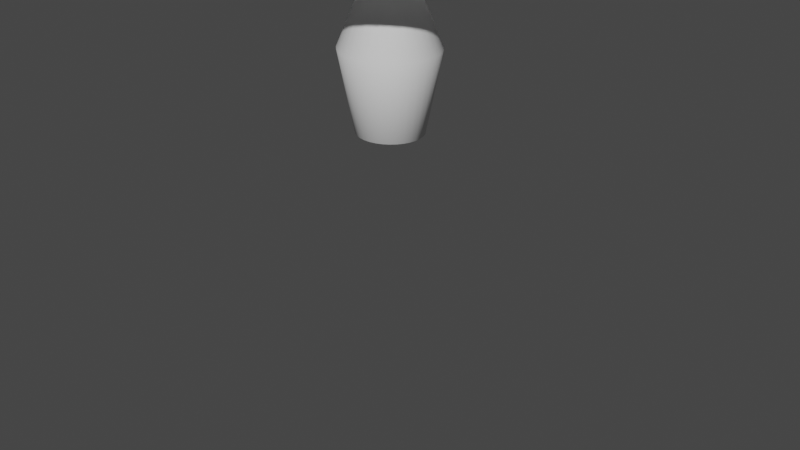 # Source: lamp.blend  (saved by Blender 3.6.13; exported with 4.5.12 LTS)
import bpy
from mathutils import Matrix  # noqa: F401  (used for matrix-valued properties, if any)

bpy.ops.wm.read_factory_settings(use_empty=True)
scene = bpy.context.scene
scene.name = 'Scene'

# ---- collections
col_collection = bpy.data.collections.new('Collection'); scene.collection.children.link(col_collection)

# ---- world
world_world = bpy.data.worlds.new('World'); scene.world = world_world
world_world.use_nodes = True; world_world.node_tree.nodes.clear()
_N = world_world.node_tree.nodes; _L = world_world.node_tree.links
n0 = _N.new('ShaderNodeOutputWorld'); n0.name = 'World Output'; n0.location = (300, 300)
n1 = _N.new('ShaderNodeBackground'); n1.name = 'Background'; n1.location = (10, 300)
n1.inputs[0].default_value = (0.05088, 0.05088, 0.05088, 1.0)
_L.new(n1.outputs[0], n0.inputs[0])
n0.is_active_output = True
world_world.color = (0.05088, 0.05088, 0.05088)
world_world.use_sun_shadow = False
world_world.sun_shadow_jitter_overblur = 0.0

# ---- cameras
cam_camera = bpy.data.cameras.new('Camera')
cam_camera.clip_end = 100.0
cam_camera.ortho_scale = 7.314

# ---- meshes
me_cylinder = bpy.data.meshes.new('Cylinder')
me_cylinder.from_pydata([(0.0, 1.0, -1.0), (-6.418e-09, 0.5693, 0.9677), (0.1951, 0.9808, -1.0), (0.1111, 0.5584, 0.9677), (0.3827, 0.9239, -1.0), (0.2179, 0.526, 0.9677), (0.5556, 0.8315, -1.0), (0.3163, 0.4734, 0.9677), (0.7071, 0.7071, -1.0), (0.4026, 0.4026, 0.9677), (0.8315, 0.5556, -1.0), (0.4734, 0.3163, 0.9677), (0.9239, 0.3827, -1.0), (0.526, 0.2179, 0.9677), (0.9808, 0.1951, -1.0), (0.5584, 0.1111, 0.9677), (1.0, 0.0, -1.0), (0.5693, -6.418e-09, 0.9677), (0.9808, -0.1951, -1.0), (0.5584, -0.1111, 0.9677), (0.9239, -0.3827, -1.0), (0.526, -0.2179, 0.9677), (0.8315, -0.5556, -1.0), (0.4734, -0.3163, 0.9677), (0.7071, -0.7071, -1.0), (0.4026, -0.4026, 0.9677), (0.5556, -0.8315, -1.0), (0.3163, -0.4734, 0.9677), (0.3827, -0.9239, -1.0), (0.2179, -0.526, 0.9677), (0.1951, -0.9808, -1.0), (0.1111, -0.5584, 0.9677), (0.0, -1.0, -1.0), (-6.418e-09, -0.5693, 0.9677), (-0.1951, -0.9808, -1.0), (-0.1111, -0.5584, 0.9677), (-0.3827, -0.9239, -1.0), (-0.2179, -0.526, 0.9677), (-0.5556, -0.8315, -1.0), (-0.3163, -0.4734, 0.9677), (-0.7071, -0.7071, -1.0), (-0.4026, -0.4026, 0.9677), (-0.8315, -0.5556, -1.0), (-0.4734, -0.3163, 0.9677), (-0.9239, -0.3827, -1.0), (-0.526, -0.2179, 0.9677), (-0.9808, -0.1951, -1.0), (-0.5584, -0.1111, 0.9677), (-1.0, 0.0, -1.0), (-0.5693, -6.418e-09, 0.9677), (-0.9808, 0.1951, -1.0), (-0.5584, 0.1111, 0.9677), (-0.9239, 0.3827, -1.0), (-0.526, 0.2179, 0.9677), (-0.8315, 0.5556, -1.0), (-0.4734, 0.3163, 0.9677), (-0.7071, 0.7071, -1.0), (-0.4026, 0.4026, 0.9677), (-0.5556, 0.8315, -1.0), (-0.3163, 0.4734, 0.9677), (-0.3827, 0.9239, -1.0), (-0.2179, 0.526, 0.9677), (-0.1951, 0.9808, -1.0), (-0.1111, 0.5584, 0.9677), (1.414e-08, 1.474, -0.001445), (-6.418e-09, 0.5693, 0.8824), (0.1111, 0.5584, 0.8824), (0.2876, 1.446, -0.001445), (0.2179, 0.526, 0.8824), (0.5642, 1.362, -0.001445), (0.3163, 0.4734, 0.8824), (0.8191, 1.226, -0.001445), (0.4026, 0.4026, 0.8824), (1.043, 1.043, -0.001445), (0.4734, 0.3163, 0.8824), (1.226, 0.8191, -0.001445), (0.526, 0.2179, 0.8824), (1.362, 0.5642, -0.001445), (0.5584, 0.1111, 0.8824), (1.446, 0.2876, -0.001445), (0.5693, -6.418e-09, 0.8824), (1.474, 7.068e-09, -0.001445), (0.5584, -0.1111, 0.8824), (1.446, -0.2876, -0.001445), (0.526, -0.2179, 0.8824), (1.362, -0.5642, -0.001445), (0.4734, -0.3163, 0.8824), (1.226, -0.8191, -0.001445), (0.4026, -0.4026, 0.8824), (1.043, -1.043, -0.001445), (0.3163, -0.4734, 0.8824), (0.8191, -1.226, -0.001445), (0.2179, -0.526, 0.8824), (0.5642, -1.362, -0.001445), (0.1111, -0.5584, 0.8824), (0.2876, -1.446, -0.001445), (-6.418e-09, -0.5693, 0.8824), (1.414e-08, -1.474, -0.001445), (-0.1111, -0.5584, 0.8824), (-0.2876, -1.446, -0.001445), (-0.2179, -0.526, 0.8824), (-0.5642, -1.362, -0.001445), (-0.3163, -0.4734, 0.8824), (-0.8191, -1.226, -0.001445), (-0.4026, -0.4026, 0.8824), (-1.043, -1.043, -0.001445), (-0.4734, -0.3163, 0.8824), (-1.226, -0.8191, -0.001445), (-0.526, -0.2179, 0.8824), (-1.362, -0.5642, -0.001445), (-0.5584, -0.1111, 0.8824), (-1.446, -0.2876, -0.001445), (-0.5693, -6.418e-09, 0.8824), (-1.474, 7.068e-09, -0.001445), (-0.5584, 0.1111, 0.8824), (-1.446, 0.2876, -0.001445), (-0.526, 0.2179, 0.8824), (-1.362, 0.5642, -0.001445), (-0.4734, 0.3163, 0.8824), (-1.226, 0.8191, -0.001445), (-0.4026, 0.4026, 0.8824), (-1.043, 1.043, -0.001445), (-0.3163, 0.4734, 0.8824), (-0.8191, 1.226, -0.001445), (-0.2179, 0.526, 0.8824), (-0.5642, 1.362, -0.001445), (-0.1111, 0.5584, 0.8824), (-0.2876, 1.446, -0.001445)], [], [(65, 1, 3, 66), (66, 3, 5, 68), (68, 5, 7, 70), (70, 7, 9, 72), (72, 9, 11, 74), (74, 11, 13, 76), (76, 13, 15, 78), (78, 15, 17, 80), (80, 17, 19, 82), (82, 19, 21, 84), (84, 21, 23, 86), (86, 23, 25, 88), (88, 25, 27, 90), (90, 27, 29, 92), (92, 29, 31, 94), (94, 31, 33, 96), (96, 33, 35, 98), (98, 35, 37, 100), (100, 37, 39, 102), (102, 39, 41, 104), (104, 41, 43, 106), (106, 43, 45, 108), (108, 45, 47, 110), (110, 47, 49, 112), (112, 49, 51, 114), (114, 51, 53, 116), (116, 53, 55, 118), (118, 55, 57, 120), (120, 57, 59, 122), (122, 59, 61, 124), (3, 1, 63, 61, 59, 57, 55, 53, 51, 49, 47, 45, 43, 41, 39, 37, 35, 33, 31, 29, 27, 25, 23, 21, 19, 17, 15, 13, 11, 9, 7, 5), (124, 61, 63, 126), (126, 63, 1, 65), (0, 2, 4, 6, 8, 10, 12, 14, 16, 18, 20, 22, 24, 26, 28, 30, 32, 34, 36, 38, 40, 42, 44, 46, 48, 50, 52, 54, 56, 58, 60, 62), (62, 127, 64, 0), (127, 126, 65, 64), (60, 125, 127, 62), (125, 124, 126, 127), (58, 123, 125, 60), (123, 122, 124, 125), (56, 121, 123, 58), (121, 120, 122, 123), (54, 119, 121, 56), (119, 118, 120, 121), (52, 117, 119, 54), (117, 116, 118, 119), (50, 115, 117, 52), (115, 114, 116, 117), (48, 113, 115, 50), (113, 112, 114, 115), (46, 111, 113, 48), (111, 110, 112, 113), (44, 109, 111, 46), (109, 108, 110, 111), (42, 107, 109, 44), (107, 106, 108, 109), (40, 105, 107, 42), (105, 104, 106, 107), (38, 103, 105, 40), (103, 102, 104, 105), (36, 101, 103, 38), (101, 100, 102, 103), (34, 99, 101, 36), (99, 98, 100, 101), (32, 97, 99, 34), (97, 96, 98, 99), (30, 95, 97, 32), (95, 94, 96, 97), (28, 93, 95, 30), (93, 92, 94, 95), (26, 91, 93, 28), (91, 90, 92, 93), (24, 89, 91, 26), (89, 88, 90, 91), (22, 87, 89, 24), (87, 86, 88, 89), (20, 85, 87, 22), (85, 84, 86, 87), (18, 83, 85, 20), (83, 82, 84, 85), (16, 81, 83, 18), (81, 80, 82, 83), (14, 79, 81, 16), (79, 78, 80, 81), (12, 77, 79, 14), (77, 76, 78, 79), (10, 75, 77, 12), (75, 74, 76, 77), (8, 73, 75, 10), (73, 72, 74, 75), (6, 71, 73, 8), (71, 70, 72, 73), (4, 69, 71, 6), (69, 68, 70, 71), (2, 67, 69, 4), (67, 66, 68, 69), (0, 64, 67, 2), (64, 65, 66, 67)])
me_cylinder.polygons.foreach_set('use_smooth', [True] * 98)
_uv = me_cylinder.uv_layers.new(name='UVMap')
_uv.uv.foreach_set('vector', [1.0, 0.8432, 1.0, 1.0, 0.9688, 1.0, 0.9688, 0.8432, 0.9688, 0.8432, 0.9688, 1.0, 0.9375, 1.0, 0.9375, 0.8432, 0.9375, 0.8432, 0.9375, 1.0, 0.9062, 1.0, 0.9063, 0.8432, 0.9063, 0.8432, 0.9062, 1.0, 0.875, 1.0, 0.875, 0.8432, 0.875, 0.8432, 0.875, 1.0, 0.8438, 1.0, 0.8437, 0.8432, 0.8437, 0.8432, 0.8438, 1.0, 0.8125, 1.0, 0.8125, 0.8432, 0.8125, 0.8432, 0.8125, 1.0, 0.7812, 1.0, 0.7812, 0.8432, 0.7812, 0.8432, 0.7812, 1.0, 0.75, 1.0, 0.75, 0.8432, 0.75, 0.8432, 0.75, 1.0, 0.7188, 1.0, 0.7188, 0.8432, 0.7188, 0.8432, 0.7188, 1.0, 0.6875, 1.0, 0.6875, 0.8432, 0.6875, 0.8432, 0.6875, 1.0, 0.6562, 1.0, 0.6562, 0.8432, 0.6562, 0.8432, 0.6562, 1.0, 0.625, 1.0, 0.625, 0.8432, 0.625, 0.8432, 0.625, 1.0, 0.5938, 1.0, 0.5938, 0.8432, 0.5938, 0.8432, 0.5938, 1.0, 0.5625, 1.0, 0.5625, 0.8432, 0.5625, 0.8432, 0.5625, 1.0, 0.5312, 1.0, 0.5312, 0.8432, 0.5312, 0.8432, 0.5312, 1.0, 0.5, 1.0, 0.5, 0.8432, 0.5, 0.8432, 0.5, 1.0, 0.4688, 1.0, 0.4687, 0.8432, 0.4687, 0.8432, 0.4688, 1.0, 0.4375, 1.0, 0.4375, 0.8432, 0.4375, 0.8432, 0.4375, 1.0, 0.4062, 1.0, 0.4062, 0.8432, 0.4062, 0.8432, 0.4062, 1.0, 0.375, 1.0, 0.375, 0.8432, 0.375, 0.8432, 0.375, 1.0, 0.3438, 1.0, 0.3438, 0.8432, 0.3438, 0.8432, 0.3438, 1.0, 0.3125, 1.0, 0.3125, 0.8432, 0.3125, 0.8432, 0.3125, 1.0, 0.2812, 1.0, 0.2812, 0.8432, 0.2812, 0.8432, 0.2812, 1.0, 0.25, 1.0, 0.25, 0.8432, 0.25, 0.8432, 0.25, 1.0, 0.2188, 1.0, 0.2188, 0.8432, 0.2188, 0.8432, 0.2188, 1.0, 0.1875, 1.0, 0.1875, 0.8432, 0.1875, 0.8432, 0.1875, 1.0, 0.1562, 1.0, 0.1562, 0.8432, 0.1562, 0.8432, 0.1562, 1.0, 0.125, 1.0, 0.125, 0.8432, 0.125, 0.8432, 0.125, 1.0, 0.09375, 1.0, 0.09375, 0.8432, 0.09375, 0.8432, 0.09375, 1.0, 0.0625, 1.0, 0.0625, 0.8432, 0.2968, 0.4854, 0.25, 0.49, 0.2032, 0.4854, 0.1582, 0.4717, 0.1167, 0.4496, 0.08029, 0.4197, 0.05045, 0.3833, 0.02827, 0.3418, 0.01461, 0.2968, 0.01, 0.25, 0.01461, 0.2032, 0.02827, 0.1582, 0.05045, 0.1167, 0.08029, 0.08029, 0.1167, 0.05045, 0.1582, 0.02827, 0.2032, 0.01461, 0.25, 0.01, 0.2968, 0.01461, 0.3418, 0.02827, 0.3833, 0.05045, 0.4197, 0.08029, 0.4496, 0.1167, 0.4717, 0.1582, 0.4854, 0.2032, 0.49, 0.25, 0.4854, 0.2968, 0.4717, 0.3418, 0.4496, 0.3833, 0.4197, 0.4197, 0.3833, 0.4496, 0.3418, 0.4717, 0.0625, 0.8432, 0.0625, 1.0, 0.03125, 1.0, 0.03125, 0.8432, 0.03125, 0.8432, 0.03125, 1.0, 0.0, 1.0, 0.0, 0.8432, 0.75, 0.49, 0.7968, 0.4854, 0.8418, 0.4717, 0.8833, 0.4496, 0.9197, 0.4197, 0.9496, 0.3833, 0.9717, 0.3418, 0.9854, 0.2968, 0.99, 0.25, 0.9854, 0.2032, 0.9717, 0.1582, 0.9496, 0.1167, 0.9197, 0.08029, 0.8833, 0.05045, 0.8418, 0.02827, 0.7968, 0.01461, 0.75, 0.01, 0.7032, 0.01461, 0.6582, 0.02827, 0.6167, 0.05045, 0.5803, 0.08029, 0.5504, 0.1167, 0.5283, 0.1582, 0.5146, 0.2032, 0.51, 0.25, 0.5146, 0.2968, 0.5283, 0.3418, 0.5504, 0.3833, 0.5803, 0.4197, 0.6167, 0.4496, 0.6582, 0.4717, 0.7032, 0.4854, 0.03125, 0.5, 0.03125, 0.6766, 0.0, 0.6766, 0.0, 0.5, 0.03125, 0.6766, 0.03125, 0.8432, 0.0, 0.8432, 0.0, 0.6766, 0.0625, 0.5, 0.0625, 0.6766, 0.03125, 0.6766, 0.03125, 0.5, 0.0625, 0.6766, 0.0625, 0.8432, 0.03125, 0.8432, 0.03125, 0.6766, 0.09375, 0.5, 0.09375, 0.6766, 0.0625, 0.6766, 0.0625, 0.5, 0.09375, 0.6766, 0.09375, 0.8432, 0.0625, 0.8432, 0.0625, 0.6766, 0.125, 0.5, 0.125, 0.6766, 0.09375, 0.6766, 0.09375, 0.5, 0.125, 0.6766, 0.125, 0.8432, 0.09375, 0.8432, 0.09375, 0.6766, 0.1562, 0.5, 0.1562, 0.6766, 0.125, 0.6766, 0.125, 0.5, 0.1562, 0.6766, 0.1562, 0.8432, 0.125, 0.8432, 0.125, 0.6766, 0.1875, 0.5, 0.1875, 0.6766, 0.1562, 0.6766, 0.1562, 0.5, 0.1875, 0.6766, 0.1875, 0.8432, 0.1562, 0.8432, 0.1562, 0.6766, 0.2188, 0.5, 0.2188, 0.6766, 0.1875, 0.6766, 0.1875, 0.5, 0.2188, 0.6766, 0.2188, 0.8432, 0.1875, 0.8432, 0.1875, 0.6766, 0.25, 0.5, 0.25, 0.6766, 0.2188, 0.6766, 0.2188, 0.5, 0.25, 0.6766, 0.25, 0.8432, 0.2188, 0.8432, 0.2188, 0.6766, 0.2812, 0.5, 0.2812, 0.6766, 0.25, 0.6766, 0.25, 0.5, 0.2812, 0.6766, 0.2812, 0.8432, 0.25, 0.8432, 0.25, 0.6766, 0.3125, 0.5, 0.3125, 0.6766, 0.2812, 0.6766, 0.2812, 0.5, 0.3125, 0.6766, 0.3125, 0.8432, 0.2812, 0.8432, 0.2812, 0.6766, 0.3438, 0.5, 0.3438, 0.6766, 0.3125, 0.6766, 0.3125, 0.5, 0.3438, 0.6766, 0.3438, 0.8432, 0.3125, 0.8432, 0.3125, 0.6766, 0.375, 0.5, 0.375, 0.6766, 0.3438, 0.6766, 0.3438, 0.5, 0.375, 0.6766, 0.375, 0.8432, 0.3438, 0.8432, 0.3438, 0.6766, 0.4062, 0.5, 0.4062, 0.6766, 0.375, 0.6766, 0.375, 0.5, 0.4062, 0.6766, 0.4062, 0.8432, 0.375, 0.8432, 0.375, 0.6766, 0.4375, 0.5, 0.4375, 0.6766, 0.4062, 0.6766, 0.4062, 0.5, 0.4375, 0.6766, 0.4375, 0.8432, 0.4062, 0.8432, 0.4062, 0.6766, 0.4688, 0.5, 0.4688, 0.6766, 0.4375, 0.6766, 0.4375, 0.5, 0.4688, 0.6766, 0.4687, 0.8432, 0.4375, 0.8432, 0.4375, 0.6766, 0.5, 0.5, 0.5, 0.6766, 0.4688, 0.6766, 0.4688, 0.5, 0.5, 0.6766, 0.5, 0.8432, 0.4687, 0.8432, 0.4688, 0.6766, 0.5312, 0.5, 0.5312, 0.6766, 0.5, 0.6766, 0.5, 0.5, 0.5312, 0.6766, 0.5312, 0.8432, 0.5, 0.8432, 0.5, 0.6766, 0.5625, 0.5, 0.5625, 0.6766, 0.5312, 0.6766, 0.5312, 0.5, 0.5625, 0.6766, 0.5625, 0.8432, 0.5312, 0.8432, 0.5312, 0.6766, 0.5938, 0.5, 0.5938, 0.6766, 0.5625, 0.6766, 0.5625, 0.5, 0.5938, 0.6766, 0.5938, 0.8432, 0.5625, 0.8432, 0.5625, 0.6766, 0.625, 0.5, 0.625, 0.6766, 0.5938, 0.6766, 0.5938, 0.5, 0.625, 0.6766, 0.625, 0.8432, 0.5938, 0.8432, 0.5938, 0.6766, 0.6562, 0.5, 0.6562, 0.6766, 0.625, 0.6766, 0.625, 0.5, 0.6562, 0.6766, 0.6562, 0.8432, 0.625, 0.8432, 0.625, 0.6766, 0.6875, 0.5, 0.6875, 0.6766, 0.6562, 0.6766, 0.6562, 0.5, 0.6875, 0.6766, 0.6875, 0.8432, 0.6562, 0.8432, 0.6562, 0.6766, 0.7188, 0.5, 0.7188, 0.6766, 0.6875, 0.6766, 0.6875, 0.5, 0.7188, 0.6766, 0.7188, 0.8432, 0.6875, 0.8432, 0.6875, 0.6766, 0.75, 0.5, 0.75, 0.6766, 0.7188, 0.6766, 0.7188, 0.5, 0.75, 0.6766, 0.75, 0.8432, 0.7188, 0.8432, 0.7188, 0.6766, 0.7812, 0.5, 0.7812, 0.6766, 0.75, 0.6766, 0.75, 0.5, 0.7812, 0.6766, 0.7812, 0.8432, 0.75, 0.8432, 0.75, 0.6766, 0.8125, 0.5, 0.8125, 0.6766, 0.7812, 0.6766, 0.7812, 0.5, 0.8125, 0.6766, 0.8125, 0.8432, 0.7812, 0.8432, 0.7812, 0.6766, 0.8438, 0.5, 0.8438, 0.6766, 0.8125, 0.6766, 0.8125, 0.5, 0.8438, 0.6766, 0.8437, 0.8432, 0.8125, 0.8432, 0.8125, 0.6766, 0.875, 0.5, 0.875, 0.6766, 0.8438, 0.6766, 0.8438, 0.5, 0.875, 0.6766, 0.875, 0.8432, 0.8437, 0.8432, 0.8438, 0.6766, 0.9062, 0.5, 0.9062, 0.6766, 0.875, 0.6766, 0.875, 0.5, 0.9062, 0.6766, 0.9063, 0.8432, 0.875, 0.8432, 0.875, 0.6766, 0.9375, 0.5, 0.9375, 0.6766, 0.9062, 0.6766, 0.9062, 0.5, 0.9375, 0.6766, 0.9375, 0.8432, 0.9063, 0.8432, 0.9062, 0.6766, 0.9688, 0.5, 0.9688, 0.6766, 0.9375, 0.6766, 0.9375, 0.5, 0.9688, 0.6766, 0.9688, 0.8432, 0.9375, 0.8432, 0.9375, 0.6766, 1.0, 0.5, 1.0, 0.6766, 0.9688, 0.6766, 0.9688, 0.5, 1.0, 0.6766, 1.0, 0.8432, 0.9688, 0.8432, 0.9688, 0.6766])
me_cylinder.update()
me_cylinder_001 = bpy.data.meshes.new('Cylinder.001')
me_cylinder_001.from_pydata([(0.0, 1.0, -1.0), (0.0, 1.0, 1.0), (0.1951, 0.9808, -1.0), (0.1951, 0.9808, 1.0), (0.3827, 0.9239, -1.0), (0.3827, 0.9239, 1.0), (0.5556, 0.8315, -1.0), (0.5556, 0.8315, 1.0), (0.7071, 0.7071, -1.0), (0.7071, 0.7071, 1.0), (0.8315, 0.5556, -1.0), (0.8315, 0.5556, 1.0), (0.9239, 0.3827, -1.0), (0.9239, 0.3827, 1.0), (0.9808, 0.1951, -1.0), (0.9808, 0.1951, 1.0), (1.0, 0.0, -1.0), (1.0, 0.0, 1.0), (0.9808, -0.1951, -1.0), (0.9808, -0.1951, 1.0), (0.9239, -0.3827, -1.0), (0.9239, -0.3827, 1.0), (0.8315, -0.5556, -1.0), (0.8315, -0.5556, 1.0), (0.7071, -0.7071, -1.0), (0.7071, -0.7071, 1.0), (0.5556, -0.8315, -1.0), (0.5556, -0.8315, 1.0), (0.3827, -0.9239, -1.0), (0.3827, -0.9239, 1.0), (0.1951, -0.9808, -1.0), (0.1951, -0.9808, 1.0), (0.0, -1.0, -1.0), (0.0, -1.0, 1.0), (-0.1951, -0.9808, -1.0), (-0.1951, -0.9808, 1.0), (-0.3827, -0.9239, -1.0), (-0.3827, -0.9239, 1.0), (-0.5556, -0.8315, -1.0), (-0.5556, -0.8315, 1.0), (-0.7071, -0.7071, -1.0), (-0.7071, -0.7071, 1.0), (-0.8315, -0.5556, -1.0), (-0.8315, -0.5556, 1.0), (-0.9239, -0.3827, -1.0), (-0.9239, -0.3827, 1.0), (-0.9808, -0.1951, -1.0), (-0.9808, -0.1951, 1.0), (-1.0, 0.0, -1.0), (-1.0, 0.0, 1.0), (-0.9808, 0.1951, -1.0), (-0.9808, 0.1951, 1.0), (-0.9239, 0.3827, -1.0), (-0.9239, 0.3827, 1.0), (-0.8315, 0.5556, -1.0), (-0.8315, 0.5556, 1.0), (-0.7071, 0.7071, -1.0), (-0.7071, 0.7071, 1.0), (-0.5556, 0.8315, -1.0), (-0.5556, 0.8315, 1.0), (-0.3827, 0.9239, -1.0), (-0.3827, 0.9239, 1.0), (-0.1951, 0.9808, -1.0), (-0.1951, 0.9808, 1.0), (0.0, 1.0, -0.8933), (0.0, 1.0, 0.8707), (0.1951, 0.9808, 0.8707), (0.1951, 0.9808, -0.8933), (0.3827, 0.9239, 0.8707), (0.3827, 0.9239, -0.8933), (0.5556, 0.8315, 0.8707), (0.5556, 0.8315, -0.8933), (0.7071, 0.7071, 0.8707), (0.7071, 0.7071, -0.8933), (0.8315, 0.5556, 0.8707), (0.8315, 0.5556, -0.8933), (0.9239, 0.3827, 0.8707), (0.9239, 0.3827, -0.8933), (0.9808, 0.1951, 0.8707), (0.9808, 0.1951, -0.8933), (1.0, 0.0, 0.8707), (1.0, 0.0, -0.8933), (0.9808, -0.1951, 0.8707), (0.9808, -0.1951, -0.8933), (0.9239, -0.3827, 0.8707), (0.9239, -0.3827, -0.8933), (0.8315, -0.5556, 0.8707), (0.8315, -0.5556, -0.8933), (0.7071, -0.7071, 0.8707), (0.7071, -0.7071, -0.8933), (0.5556, -0.8315, 0.8707), (0.5556, -0.8315, -0.8933), (0.3827, -0.9239, 0.8707), (0.3827, -0.9239, -0.8933), (0.1951, -0.9808, 0.8707), (0.1951, -0.9808, -0.8933), (0.0, -1.0, 0.8707), (0.0, -1.0, -0.8933), (-0.1951, -0.9808, 0.8707), (-0.1951, -0.9808, -0.8933), (-0.3827, -0.9239, 0.8707), (-0.3827, -0.9239, -0.8933), (-0.5556, -0.8315, 0.8707), (-0.5556, -0.8315, -0.8933), (-0.7071, -0.7071, 0.8707), (-0.7071, -0.7071, -0.8933), (-0.8315, -0.5556, 0.8707), (-0.8315, -0.5556, -0.8933), (-0.9239, -0.3827, 0.8707), (-0.9239, -0.3827, -0.8933), (-0.9808, -0.1951, 0.8707), (-0.9808, -0.1951, -0.8933), (-1.0, 0.0, 0.8707), (-1.0, 0.0, -0.8933), (-0.9808, 0.1951, 0.8707), (-0.9808, 0.1951, -0.8933), (-0.9239, 0.3827, 0.8707), (-0.9239, 0.3827, -0.8933), (-0.8315, 0.5556, 0.8707), (-0.8315, 0.5556, -0.8933), (-0.7071, 0.7071, 0.8707), (-0.7071, 0.7071, -0.8933), (-0.5556, 0.8315, 0.8707), (-0.5556, 0.8315, -0.8933), (-0.3827, 0.9239, 0.8707), (-0.3827, 0.9239, -0.8933), (-0.1951, 0.9808, 0.8707), (-0.1951, 0.9808, -0.8933)], [], [(65, 1, 3, 66), (66, 3, 5, 68), (68, 5, 7, 70), (70, 7, 9, 72), (72, 9, 11, 74), (74, 11, 13, 76), (76, 13, 15, 78), (78, 15, 17, 80), (80, 17, 19, 82), (82, 19, 21, 84), (84, 21, 23, 86), (86, 23, 25, 88), (88, 25, 27, 90), (90, 27, 29, 92), (92, 29, 31, 94), (94, 31, 33, 96), (96, 33, 35, 98), (98, 35, 37, 100), (100, 37, 39, 102), (102, 39, 41, 104), (104, 41, 43, 106), (106, 43, 45, 108), (108, 45, 47, 110), (110, 47, 49, 112), (112, 49, 51, 114), (114, 51, 53, 116), (116, 53, 55, 118), (118, 55, 57, 120), (120, 57, 59, 122), (122, 59, 61, 124), (62, 127, 64, 0), (124, 61, 63, 126), (126, 63, 1, 65), (127, 126, 65, 64), (60, 125, 127, 62), (125, 124, 126, 127), (58, 123, 125, 60), (123, 122, 124, 125), (56, 121, 123, 58), (121, 120, 122, 123), (54, 119, 121, 56), (119, 118, 120, 121), (52, 117, 119, 54), (117, 116, 118, 119), (50, 115, 117, 52), (115, 114, 116, 117), (48, 113, 115, 50), (113, 112, 114, 115), (46, 111, 113, 48), (111, 110, 112, 113), (44, 109, 111, 46), (109, 108, 110, 111), (42, 107, 109, 44), (107, 106, 108, 109), (40, 105, 107, 42), (105, 104, 106, 107), (38, 103, 105, 40), (103, 102, 104, 105), (36, 101, 103, 38), (101, 100, 102, 103), (34, 99, 101, 36), (99, 98, 100, 101), (32, 97, 99, 34), (97, 96, 98, 99), (30, 95, 97, 32), (95, 94, 96, 97), (28, 93, 95, 30), (93, 92, 94, 95), (26, 91, 93, 28), (91, 90, 92, 93), (24, 89, 91, 26), (89, 88, 90, 91), (22, 87, 89, 24), (87, 86, 88, 89), (20, 85, 87, 22), (85, 84, 86, 87), (18, 83, 85, 20), (83, 82, 84, 85), (16, 81, 83, 18), (81, 80, 82, 83), (14, 79, 81, 16), (79, 78, 80, 81), (12, 77, 79, 14), (77, 76, 78, 79), (10, 75, 77, 12), (75, 74, 76, 77), (8, 73, 75, 10), (73, 72, 74, 75), (6, 71, 73, 8), (71, 70, 72, 73), (4, 69, 71, 6), (69, 68, 70, 71), (2, 67, 69, 4), (67, 66, 68, 69), (0, 64, 67, 2), (64, 65, 66, 67)])
me_cylinder_001.polygons.foreach_set('use_smooth', [True] * 96)
_uv = me_cylinder_001.uv_layers.new(name='UVMap')
_uv.uv.foreach_set('vector', [1.0, 0.7609, 1.0, 1.0, 0.9688, 1.0, 0.9688, 0.7609, 0.9688, 0.7609, 0.9688, 1.0, 0.9375, 1.0, 0.9375, 0.7609, 0.9375, 0.7609, 0.9375, 1.0, 0.9062, 1.0, 0.9062, 0.7609, 0.9062, 0.7609, 0.9062, 1.0, 0.875, 1.0, 0.875, 0.7609, 0.875, 0.7609, 0.875, 1.0, 0.8438, 1.0, 0.8438, 0.7609, 0.8438, 0.7609, 0.8438, 1.0, 0.8125, 1.0, 0.8125, 0.7609, 0.8125, 0.7609, 0.8125, 1.0, 0.7812, 1.0, 0.7812, 0.7609, 0.7812, 0.7609, 0.7812, 1.0, 0.75, 1.0, 0.75, 0.7609, 0.75, 0.7609, 0.75, 1.0, 0.7188, 1.0, 0.7188, 0.7609, 0.7188, 0.7609, 0.7188, 1.0, 0.6875, 1.0, 0.6875, 0.7609, 0.6875, 0.7609, 0.6875, 1.0, 0.6562, 1.0, 0.6562, 0.7609, 0.6562, 0.7609, 0.6562, 1.0, 0.625, 1.0, 0.625, 0.7609, 0.625, 0.7609, 0.625, 1.0, 0.5938, 1.0, 0.5938, 0.7609, 0.5938, 0.7609, 0.5938, 1.0, 0.5625, 1.0, 0.5625, 0.7609, 0.5625, 0.7609, 0.5625, 1.0, 0.5312, 1.0, 0.5312, 0.7609, 0.5312, 0.7609, 0.5312, 1.0, 0.5, 1.0, 0.5, 0.7609, 0.5, 0.7609, 0.5, 1.0, 0.4688, 1.0, 0.4688, 0.7609, 0.4688, 0.7609, 0.4688, 1.0, 0.4375, 1.0, 0.4375, 0.7609, 0.4375, 0.7609, 0.4375, 1.0, 0.4062, 1.0, 0.4062, 0.7609, 0.4062, 0.7609, 0.4062, 1.0, 0.375, 1.0, 0.375, 0.7609, 0.375, 0.7609, 0.375, 1.0, 0.3438, 1.0, 0.3438, 0.7609, 0.3438, 0.7609, 0.3438, 1.0, 0.3125, 1.0, 0.3125, 0.7609, 0.3125, 0.7609, 0.3125, 1.0, 0.2812, 1.0, 0.2812, 0.7609, 0.2812, 0.7609, 0.2812, 1.0, 0.25, 1.0, 0.25, 0.7609, 0.25, 0.7609, 0.25, 1.0, 0.2188, 1.0, 0.2188, 0.7609, 0.2188, 0.7609, 0.2188, 1.0, 0.1875, 1.0, 0.1875, 0.7609, 0.1875, 0.7609, 0.1875, 1.0, 0.1562, 1.0, 0.1562, 0.7609, 0.1562, 0.7609, 0.1562, 1.0, 0.125, 1.0, 0.125, 0.7609, 0.125, 0.7609, 0.125, 1.0, 0.09375, 1.0, 0.09375, 0.7609, 0.09375, 0.7609, 0.09375, 1.0, 0.0625, 1.0, 0.0625, 0.7609, 0.03125, 0.5, 0.03125, 0.5942, 0.0, 0.5942, 0.0, 0.5, 0.0625, 0.7609, 0.0625, 1.0, 0.03125, 1.0, 0.03125, 0.7609, 0.03125, 0.7609, 0.03125, 1.0, 0.0, 1.0, 0.0, 0.7609, 0.03125, 0.5942, 0.03125, 0.7609, 0.0, 0.7609, 0.0, 0.5942, 0.0625, 0.5, 0.0625, 0.5942, 0.03125, 0.5942, 0.03125, 0.5, 0.0625, 0.5942, 0.0625, 0.7609, 0.03125, 0.7609, 0.03125, 0.5942, 0.09375, 0.5, 0.09375, 0.5942, 0.0625, 0.5942, 0.0625, 0.5, 0.09375, 0.5942, 0.09375, 0.7609, 0.0625, 0.7609, 0.0625, 0.5942, 0.125, 0.5, 0.125, 0.5942, 0.09375, 0.5942, 0.09375, 0.5, 0.125, 0.5942, 0.125, 0.7609, 0.09375, 0.7609, 0.09375, 0.5942, 0.1562, 0.5, 0.1562, 0.5942, 0.125, 0.5942, 0.125, 0.5, 0.1562, 0.5942, 0.1562, 0.7609, 0.125, 0.7609, 0.125, 0.5942, 0.1875, 0.5, 0.1875, 0.5942, 0.1562, 0.5942, 0.1562, 0.5, 0.1875, 0.5942, 0.1875, 0.7609, 0.1562, 0.7609, 0.1562, 0.5942, 0.2188, 0.5, 0.2188, 0.5942, 0.1875, 0.5942, 0.1875, 0.5, 0.2188, 0.5942, 0.2188, 0.7609, 0.1875, 0.7609, 0.1875, 0.5942, 0.25, 0.5, 0.25, 0.5942, 0.2188, 0.5942, 0.2188, 0.5, 0.25, 0.5942, 0.25, 0.7609, 0.2188, 0.7609, 0.2188, 0.5942, 0.2812, 0.5, 0.2812, 0.5942, 0.25, 0.5942, 0.25, 0.5, 0.2812, 0.5942, 0.2812, 0.7609, 0.25, 0.7609, 0.25, 0.5942, 0.3125, 0.5, 0.3125, 0.5942, 0.2812, 0.5942, 0.2812, 0.5, 0.3125, 0.5942, 0.3125, 0.7609, 0.2812, 0.7609, 0.2812, 0.5942, 0.3438, 0.5, 0.3438, 0.5942, 0.3125, 0.5942, 0.3125, 0.5, 0.3438, 0.5942, 0.3438, 0.7609, 0.3125, 0.7609, 0.3125, 0.5942, 0.375, 0.5, 0.375, 0.5942, 0.3438, 0.5942, 0.3438, 0.5, 0.375, 0.5942, 0.375, 0.7609, 0.3438, 0.7609, 0.3438, 0.5942, 0.4062, 0.5, 0.4062, 0.5942, 0.375, 0.5942, 0.375, 0.5, 0.4062, 0.5942, 0.4062, 0.7609, 0.375, 0.7609, 0.375, 0.5942, 0.4375, 0.5, 0.4375, 0.5942, 0.4062, 0.5942, 0.4062, 0.5, 0.4375, 0.5942, 0.4375, 0.7609, 0.4062, 0.7609, 0.4062, 0.5942, 0.4688, 0.5, 0.4688, 0.5942, 0.4375, 0.5942, 0.4375, 0.5, 0.4688, 0.5942, 0.4688, 0.7609, 0.4375, 0.7609, 0.4375, 0.5942, 0.5, 0.5, 0.5, 0.5942, 0.4688, 0.5942, 0.4688, 0.5, 0.5, 0.5942, 0.5, 0.7609, 0.4688, 0.7609, 0.4688, 0.5942, 0.5312, 0.5, 0.5312, 0.5942, 0.5, 0.5942, 0.5, 0.5, 0.5312, 0.5942, 0.5312, 0.7609, 0.5, 0.7609, 0.5, 0.5942, 0.5625, 0.5, 0.5625, 0.5942, 0.5312, 0.5942, 0.5312, 0.5, 0.5625, 0.5942, 0.5625, 0.7609, 0.5312, 0.7609, 0.5312, 0.5942, 0.5938, 0.5, 0.5938, 0.5942, 0.5625, 0.5942, 0.5625, 0.5, 0.5938, 0.5942, 0.5938, 0.7609, 0.5625, 0.7609, 0.5625, 0.5942, 0.625, 0.5, 0.625, 0.5942, 0.5938, 0.5942, 0.5938, 0.5, 0.625, 0.5942, 0.625, 0.7609, 0.5938, 0.7609, 0.5938, 0.5942, 0.6562, 0.5, 0.6562, 0.5942, 0.625, 0.5942, 0.625, 0.5, 0.6562, 0.5942, 0.6562, 0.7609, 0.625, 0.7609, 0.625, 0.5942, 0.6875, 0.5, 0.6875, 0.5942, 0.6562, 0.5942, 0.6562, 0.5, 0.6875, 0.5942, 0.6875, 0.7609, 0.6562, 0.7609, 0.6562, 0.5942, 0.7188, 0.5, 0.7188, 0.5942, 0.6875, 0.5942, 0.6875, 0.5, 0.7188, 0.5942, 0.7188, 0.7609, 0.6875, 0.7609, 0.6875, 0.5942, 0.75, 0.5, 0.75, 0.5942, 0.7188, 0.5942, 0.7188, 0.5, 0.75, 0.5942, 0.75, 0.7609, 0.7188, 0.7609, 0.7188, 0.5942, 0.7812, 0.5, 0.7812, 0.5942, 0.75, 0.5942, 0.75, 0.5, 0.7812, 0.5942, 0.7812, 0.7609, 0.75, 0.7609, 0.75, 0.5942, 0.8125, 0.5, 0.8125, 0.5942, 0.7812, 0.5942, 0.7812, 0.5, 0.8125, 0.5942, 0.8125, 0.7609, 0.7812, 0.7609, 0.7812, 0.5942, 0.8438, 0.5, 0.8438, 0.5942, 0.8125, 0.5942, 0.8125, 0.5, 0.8438, 0.5942, 0.8438, 0.7609, 0.8125, 0.7609, 0.8125, 0.5942, 0.875, 0.5, 0.875, 0.5942, 0.8438, 0.5942, 0.8438, 0.5, 0.875, 0.5942, 0.875, 0.7609, 0.8438, 0.7609, 0.8438, 0.5942, 0.9062, 0.5, 0.9063, 0.5942, 0.875, 0.5942, 0.875, 0.5, 0.9063, 0.5942, 0.9062, 0.7609, 0.875, 0.7609, 0.875, 0.5942, 0.9375, 0.5, 0.9375, 0.5942, 0.9063, 0.5942, 0.9062, 0.5, 0.9375, 0.5942, 0.9375, 0.7609, 0.9062, 0.7609, 0.9063, 0.5942, 0.9688, 0.5, 0.9688, 0.5942, 0.9375, 0.5942, 0.9375, 0.5, 0.9688, 0.5942, 0.9688, 0.7609, 0.9375, 0.7609, 0.9375, 0.5942, 1.0, 0.5, 1.0, 0.5942, 0.9688, 0.5942, 0.9688, 0.5, 1.0, 0.5942, 1.0, 0.7609, 0.9688, 0.7609, 0.9688, 0.5942])
me_cylinder_001.update()

# ---- objects
ob_camera = bpy.data.objects.new('Camera', cam_camera)
ob_cylinder = bpy.data.objects.new('Cylinder', me_cylinder)
ob_cylinder_001 = bpy.data.objects.new('Cylinder.001', me_cylinder_001)

# ---- transforms, parenting, visibility, modifiers, constraints
ob_camera.location = (7.359, -6.926, 4.958)
ob_camera.rotation_euler = (1.109, 0.0, 0.8149)
ob_camera.lock_rotations_4d = False
ob_camera.empty_display_type = 'ARROWS'
ob_camera.color = (0.0, 0.0, 0.0, 0.0)
ob_camera.display_type = 'WIRE'
ob_camera.lineart.crease_threshold = 0.0
ob_cylinder.location = (-0.02813, -0.0911, 1.814)
ob_cylinder.scale = (0.3503, 0.3408, 0.8461)
ob_cylinder_001.location = (-0.01316, -0.09335, 3.248)
ob_cylinder_001.scale = (0.8847, 0.8847, -0.7048)

# ---- collection membership
col_collection.objects.link(ob_camera)
col_collection.objects.link(ob_cylinder)
col_collection.objects.link(ob_cylinder_001)

# ---- scene / render settings (as saved in the file)
scene.camera = ob_camera
scene.frame_start = 1; scene.frame_end = 250; scene.frame_set(84)
scene.render.engine = 'BLENDER_EEVEE_NEXT'
scene.cycles.sampling_pattern = 'TABULATED_SOBOL'
scene.view_settings.view_transform = 'Filmic'
bpy.context.view_layer.update()

# ---- added for rendering (the .blend has no usable light): sun
light_auto_sun = bpy.data.lights.new('AutoSun', 'SUN')
light_auto_sun.energy = 3.0
light_auto_sun.angle = 0.0523599
ob_auto_sun = bpy.data.objects.new('AutoSun', light_auto_sun)
scene.collection.objects.link(ob_auto_sun)
ob_auto_sun.rotation_euler = (0.872665, 0.174533, 0.523599)
bpy.context.view_layer.update()
